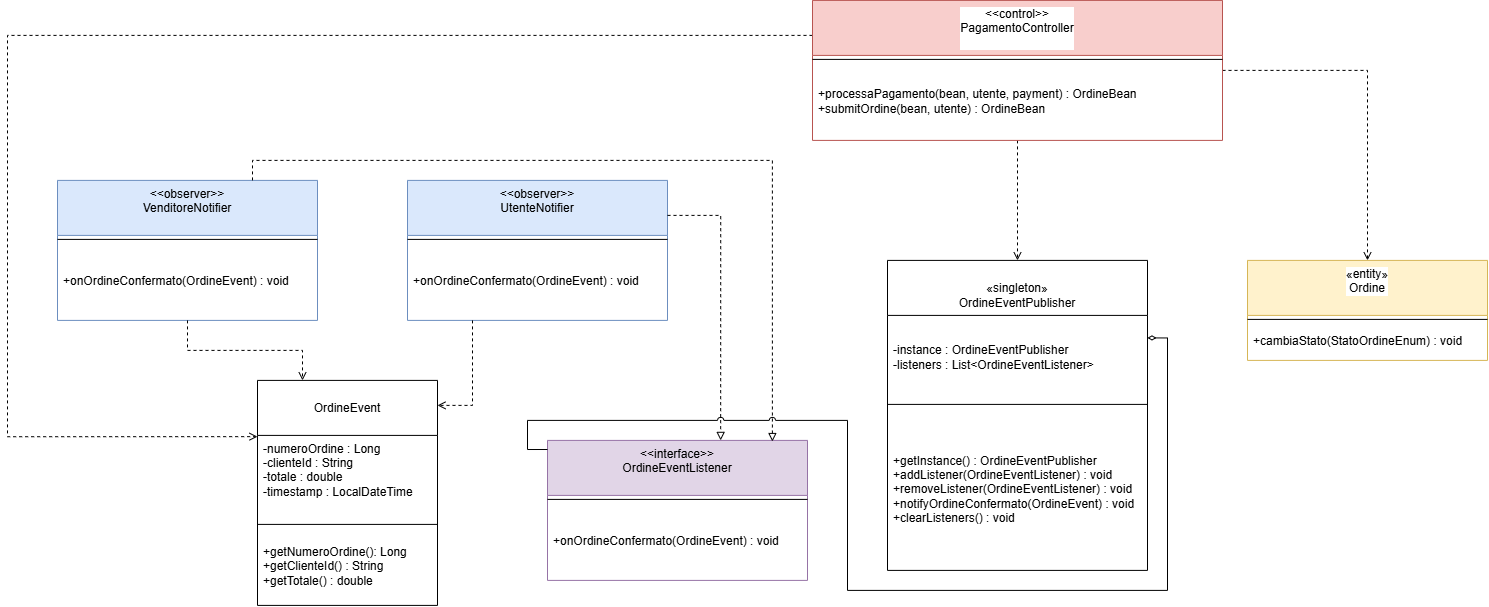

The diagram above was exported from draw.io. Its source (the exported page's mxGraphModel, read from the mxfile embedded in the PNG):
<mxGraphModel dx="1553" dy="2219" grid="1" gridSize="10" guides="1" tooltips="1" connect="1" arrows="1" fold="1" page="1" pageScale="1" pageWidth="827" pageHeight="1169" math="0" shadow="0">
  <root>
    <mxCell id="0" />
    <mxCell id="1" parent="0" />
    <mxCell id="bKI8gSwoQ43O5u8MjBdr-23" edge="1" parent="1" source="eDh-XS4ZUfJGD44Z-Zcp-30" style="edgeStyle=orthogonalEdgeStyle;shape=connector;rounded=0;jumpStyle=arc;orthogonalLoop=1;jettySize=auto;html=1;exitX=0.5;exitY=1;exitDx=0;exitDy=0;strokeColor=default;align=center;verticalAlign=middle;fontFamily=Helvetica;fontSize=12;fontColor=default;labelBackgroundColor=default;endArrow=open;endFill=0;dashed=1;" target="bKI8gSwoQ43O5u8MjBdr-9">
      <mxGeometry relative="1" as="geometry" />
    </mxCell>
    <mxCell id="bKI8gSwoQ43O5u8MjBdr-24" edge="1" parent="1" source="eDh-XS4ZUfJGD44Z-Zcp-30" style="edgeStyle=orthogonalEdgeStyle;shape=connector;rounded=0;jumpStyle=arc;orthogonalLoop=1;jettySize=auto;html=1;exitX=1;exitY=0.5;exitDx=0;exitDy=0;entryX=0.5;entryY=0;entryDx=0;entryDy=0;dashed=1;strokeColor=default;align=center;verticalAlign=middle;fontFamily=Helvetica;fontSize=12;fontColor=default;labelBackgroundColor=default;endArrow=open;endFill=0;" target="QETfpneguu_6BSbWAHyJ-9">
      <mxGeometry relative="1" as="geometry" />
    </mxCell>
    <mxCell id="bKI8gSwoQ43O5u8MjBdr-25" edge="1" parent="1" source="eDh-XS4ZUfJGD44Z-Zcp-30" style="edgeStyle=orthogonalEdgeStyle;shape=connector;rounded=0;jumpStyle=arc;orthogonalLoop=1;jettySize=auto;html=1;exitX=0;exitY=0.25;exitDx=0;exitDy=0;entryX=0;entryY=0.25;entryDx=0;entryDy=0;dashed=1;strokeColor=default;align=center;verticalAlign=middle;fontFamily=Helvetica;fontSize=12;fontColor=default;labelBackgroundColor=default;endArrow=open;endFill=0;" target="bKI8gSwoQ43O5u8MjBdr-1">
      <mxGeometry relative="1" as="geometry">
        <Array as="points">
          <mxPoint x="560" y="-115" />
          <mxPoint x="560" y="286.25" />
        </Array>
      </mxGeometry>
    </mxCell>
    <mxCell id="eDh-XS4ZUfJGD44Z-Zcp-30" parent="1" style="swimlane;fontStyle=0;align=center;verticalAlign=top;childLayout=stackLayout;horizontal=1;startSize=55;horizontalStack=0;resizeParent=1;resizeParentMax=0;resizeLast=0;collapsible=0;marginBottom=0;html=1;whiteSpace=wrap;fontFamily=Helvetica;fontSize=12;labelBackgroundColor=default;fillColor=#f8cecc;strokeColor=#b85450;swimlaneLine=1;" value="&lt;div&gt;&amp;lt;&amp;lt;control&amp;gt;&amp;gt;&lt;/div&gt;&lt;div&gt;PagamentoController&lt;/div&gt;&lt;div&gt;&lt;br&gt;&lt;/div&gt;" vertex="1">
      <mxGeometry height="140" width="410" x="1365" y="-150" as="geometry" />
    </mxCell>
    <mxCell id="eDh-XS4ZUfJGD44Z-Zcp-32" parent="eDh-XS4ZUfJGD44Z-Zcp-30" style="line;strokeWidth=1;fillColor=none;align=left;verticalAlign=middle;spacingTop=-1;spacingLeft=3;spacingRight=3;rotatable=0;labelPosition=right;points=[];portConstraint=eastwest;fontFamily=Helvetica;fontSize=12;fontColor=default;labelBackgroundColor=default;" value="" vertex="1">
      <mxGeometry height="8" width="410" y="55" as="geometry" />
    </mxCell>
    <mxCell id="eDh-XS4ZUfJGD44Z-Zcp-33" parent="eDh-XS4ZUfJGD44Z-Zcp-30" style="text;html=1;strokeColor=none;fillColor=none;align=left;verticalAlign=middle;spacingLeft=4;spacingRight=4;overflow=hidden;rotatable=0;points=[[0,0.5],[1,0.5]];portConstraint=eastwest;whiteSpace=wrap;fontFamily=Helvetica;fontSize=12;fontColor=default;labelBackgroundColor=default;" value="&lt;div&gt;+processaPagamento(bean, utente, payment) : OrdineBean&lt;/div&gt;&lt;div&gt;+submitOrdine(bean, utente) : OrdineBean&lt;/div&gt;" vertex="1">
      <mxGeometry height="77" width="410" y="63" as="geometry" />
    </mxCell>
    <mxCell id="QETfpneguu_6BSbWAHyJ-9" parent="1" style="swimlane;fontStyle=0;align=center;verticalAlign=top;childLayout=stackLayout;horizontal=1;startSize=55;horizontalStack=0;resizeParent=1;resizeParentMax=0;resizeLast=0;collapsible=0;marginBottom=0;html=1;whiteSpace=wrap;fontFamily=Helvetica;fontSize=12;labelBackgroundColor=default;fillColor=#fff2cc;strokeColor=#d6b656;" value="&lt;div&gt;&lt;div&gt;«entity»&lt;/div&gt;&lt;div&gt;Ordine&lt;/div&gt;&lt;/div&gt;" vertex="1">
      <mxGeometry height="100" width="240" x="1800" y="110" as="geometry" />
    </mxCell>
    <mxCell id="QETfpneguu_6BSbWAHyJ-10" parent="QETfpneguu_6BSbWAHyJ-9" style="line;strokeWidth=1;fillColor=none;align=left;verticalAlign=middle;spacingTop=-1;spacingLeft=3;spacingRight=3;rotatable=0;labelPosition=right;points=[];portConstraint=eastwest;fontFamily=Helvetica;fontSize=12;fontColor=default;labelBackgroundColor=default;" value="" vertex="1">
      <mxGeometry height="8" width="240" y="55" as="geometry" />
    </mxCell>
    <mxCell id="QETfpneguu_6BSbWAHyJ-11" parent="QETfpneguu_6BSbWAHyJ-9" style="text;html=1;strokeColor=none;fillColor=none;align=left;verticalAlign=middle;spacingLeft=4;spacingRight=4;overflow=hidden;rotatable=0;points=[[0,0.5],[1,0.5]];portConstraint=eastwest;whiteSpace=wrap;fontFamily=Helvetica;fontSize=12;fontColor=default;labelBackgroundColor=default;" value="+cambiaStato(StatoOrdineEnum) : void" vertex="1">
      <mxGeometry height="37" width="240" y="63" as="geometry" />
    </mxCell>
    <mxCell id="bKI8gSwoQ43O5u8MjBdr-1" parent="1" style="swimlane;fontStyle=0;align=center;verticalAlign=top;childLayout=stackLayout;horizontal=1;startSize=55;horizontalStack=0;resizeParent=1;resizeParentMax=0;resizeLast=0;collapsible=0;marginBottom=0;html=1;whiteSpace=wrap;" value="&lt;div&gt;&lt;br&gt;&lt;/div&gt;&lt;div&gt;OrdineEvent&lt;/div&gt;" vertex="1">
      <mxGeometry height="225" width="180" x="810" y="230" as="geometry" />
    </mxCell>
    <mxCell id="bKI8gSwoQ43O5u8MjBdr-3" parent="bKI8gSwoQ43O5u8MjBdr-1" style="text;html=1;strokeColor=none;fillColor=none;align=left;verticalAlign=middle;spacingLeft=4;spacingRight=4;overflow=hidden;rotatable=0;points=[[0,0.5],[1,0.5]];portConstraint=eastwest;whiteSpace=wrap;" value="&lt;div&gt;-numeroOrdine : Long&lt;/div&gt;&lt;div&gt;-clienteId : String&lt;/div&gt;&lt;div&gt;-totale : double&lt;/div&gt;&lt;div&gt;-timestamp : LocalDateTime&lt;/div&gt;&lt;div&gt;&lt;br&gt;&lt;/div&gt;" vertex="1">
      <mxGeometry height="85" width="180" y="55" as="geometry" />
    </mxCell>
    <mxCell id="bKI8gSwoQ43O5u8MjBdr-6" parent="bKI8gSwoQ43O5u8MjBdr-1" style="line;strokeWidth=1;fillColor=none;align=left;verticalAlign=middle;spacingTop=-1;spacingLeft=3;spacingRight=3;rotatable=0;labelPosition=right;points=[];portConstraint=eastwest;" value="" vertex="1">
      <mxGeometry height="8" width="180" y="140" as="geometry" />
    </mxCell>
    <mxCell id="bKI8gSwoQ43O5u8MjBdr-8" parent="bKI8gSwoQ43O5u8MjBdr-1" style="text;html=1;strokeColor=none;fillColor=none;align=left;verticalAlign=middle;spacingLeft=4;spacingRight=4;overflow=hidden;rotatable=0;points=[[0,0.5],[1,0.5]];portConstraint=eastwest;whiteSpace=wrap;" value="&lt;div&gt;+getNumeroOrdine(): Long&lt;/div&gt;&lt;div&gt;+getClienteId() : String&lt;/div&gt;&lt;div&gt;+getTotale() : double&lt;/div&gt;" vertex="1">
      <mxGeometry height="77" width="180" y="148" as="geometry" />
    </mxCell>
    <mxCell id="bKI8gSwoQ43O5u8MjBdr-9" parent="1" style="swimlane;fontStyle=0;align=center;verticalAlign=top;childLayout=stackLayout;horizontal=1;startSize=55;horizontalStack=0;resizeParent=1;resizeParentMax=0;resizeLast=0;collapsible=0;marginBottom=0;html=1;whiteSpace=wrap;" value="&lt;div&gt;&lt;br&gt;&lt;/div&gt;&lt;div&gt;«singleton»&lt;/div&gt;&lt;div&gt;OrdineEventPublisher&lt;/div&gt;" vertex="1">
      <mxGeometry height="310" width="260" x="1440" y="110" as="geometry" />
    </mxCell>
    <mxCell id="bKI8gSwoQ43O5u8MjBdr-10" parent="bKI8gSwoQ43O5u8MjBdr-9" style="text;html=1;strokeColor=none;fillColor=none;align=left;verticalAlign=middle;spacingLeft=4;spacingRight=4;overflow=hidden;rotatable=0;points=[[0,0.5],[1,0.5]];portConstraint=eastwest;whiteSpace=wrap;" value="&lt;div&gt;&lt;div&gt;-instance : OrdineEventPublisher&lt;/div&gt;&lt;div&gt;-listeners : List&amp;lt;OrdineEventListener&amp;gt;&lt;/div&gt;&lt;/div&gt;" vertex="1">
      <mxGeometry height="85" width="260" y="55" as="geometry" />
    </mxCell>
    <mxCell id="bKI8gSwoQ43O5u8MjBdr-11" parent="bKI8gSwoQ43O5u8MjBdr-9" style="line;strokeWidth=1;fillColor=none;align=left;verticalAlign=middle;spacingTop=-1;spacingLeft=3;spacingRight=3;rotatable=0;labelPosition=right;points=[];portConstraint=eastwest;" value="" vertex="1">
      <mxGeometry height="8" width="260" y="140" as="geometry" />
    </mxCell>
    <mxCell id="bKI8gSwoQ43O5u8MjBdr-12" parent="bKI8gSwoQ43O5u8MjBdr-9" style="text;html=1;strokeColor=none;fillColor=none;align=left;verticalAlign=middle;spacingLeft=4;spacingRight=4;overflow=hidden;rotatable=0;points=[[0,0.5],[1,0.5]];portConstraint=eastwest;whiteSpace=wrap;" value="&lt;div&gt;+getInstance() : OrdineEventPublisher&lt;/div&gt;&lt;div&gt;+addListener(OrdineEventListener) : void&lt;/div&gt;&lt;div&gt;+removeListener(OrdineEventListener) : void&lt;/div&gt;&lt;div&gt;+notifyOrdineConfermato(OrdineEvent) : void&lt;/div&gt;&lt;div&gt;+clearListeners() : void&lt;/div&gt;" vertex="1">
      <mxGeometry height="162" width="260" y="148" as="geometry" />
    </mxCell>
    <mxCell id="bKI8gSwoQ43O5u8MjBdr-13" parent="1" style="swimlane;fontStyle=0;align=center;verticalAlign=top;childLayout=stackLayout;horizontal=1;startSize=55;horizontalStack=0;resizeParent=1;resizeParentMax=0;resizeLast=0;collapsible=0;marginBottom=0;html=1;whiteSpace=wrap;fillColor=#dae8fc;strokeColor=#6c8ebf;" value="&lt;div&gt;&amp;lt;&amp;lt;observer&amp;gt;&amp;gt;&lt;/div&gt;&lt;div&gt;UtenteNotifier&lt;/div&gt;&lt;div&gt;&lt;br&gt;&lt;/div&gt;" vertex="1">
      <mxGeometry height="140" width="260" x="960" y="30" as="geometry" />
    </mxCell>
    <mxCell id="bKI8gSwoQ43O5u8MjBdr-15" parent="bKI8gSwoQ43O5u8MjBdr-13" style="line;strokeWidth=1;fillColor=none;align=left;verticalAlign=middle;spacingTop=-1;spacingLeft=3;spacingRight=3;rotatable=0;labelPosition=right;points=[];portConstraint=eastwest;" value="" vertex="1">
      <mxGeometry height="8" width="260" y="55" as="geometry" />
    </mxCell>
    <mxCell id="bKI8gSwoQ43O5u8MjBdr-16" parent="bKI8gSwoQ43O5u8MjBdr-13" style="text;html=1;strokeColor=none;fillColor=none;align=left;verticalAlign=middle;spacingLeft=4;spacingRight=4;overflow=hidden;rotatable=0;points=[[0,0.5],[1,0.5]];portConstraint=eastwest;whiteSpace=wrap;" value="+onOrdineConfermato(OrdineEvent) : void" vertex="1">
      <mxGeometry height="77" width="260" y="63" as="geometry" />
    </mxCell>
    <mxCell id="bKI8gSwoQ43O5u8MjBdr-17" parent="1" style="swimlane;fontStyle=0;align=center;verticalAlign=top;childLayout=stackLayout;horizontal=1;startSize=55;horizontalStack=0;resizeParent=1;resizeParentMax=0;resizeLast=0;collapsible=0;marginBottom=0;html=1;whiteSpace=wrap;fillColor=#dae8fc;strokeColor=#6c8ebf;" value="&lt;div&gt;&lt;div&gt;&amp;lt;&amp;lt;observer&amp;gt;&amp;gt;&lt;/div&gt;&lt;div&gt;VenditoreNotifier&lt;/div&gt;&lt;/div&gt;&lt;div&gt;&lt;br&gt;&lt;/div&gt;" vertex="1">
      <mxGeometry height="140" width="260" x="610" y="30" as="geometry" />
    </mxCell>
    <mxCell id="bKI8gSwoQ43O5u8MjBdr-18" parent="bKI8gSwoQ43O5u8MjBdr-17" style="line;strokeWidth=1;fillColor=none;align=left;verticalAlign=middle;spacingTop=-1;spacingLeft=3;spacingRight=3;rotatable=0;labelPosition=right;points=[];portConstraint=eastwest;" value="" vertex="1">
      <mxGeometry height="8" width="260" y="55" as="geometry" />
    </mxCell>
    <mxCell id="bKI8gSwoQ43O5u8MjBdr-19" parent="bKI8gSwoQ43O5u8MjBdr-17" style="text;html=1;strokeColor=none;fillColor=none;align=left;verticalAlign=middle;spacingLeft=4;spacingRight=4;overflow=hidden;rotatable=0;points=[[0,0.5],[1,0.5]];portConstraint=eastwest;whiteSpace=wrap;" value="&lt;span style=&quot;background-color: rgb(255, 255, 255);&quot;&gt;+onOrdineConfermato(OrdineEvent) : void&lt;/span&gt;" vertex="1">
      <mxGeometry height="77" width="260" y="63" as="geometry" />
    </mxCell>
    <mxCell id="bKI8gSwoQ43O5u8MjBdr-20" parent="1" style="swimlane;fontStyle=0;align=center;verticalAlign=top;childLayout=stackLayout;horizontal=1;startSize=55;horizontalStack=0;resizeParent=1;resizeParentMax=0;resizeLast=0;collapsible=0;marginBottom=0;html=1;whiteSpace=wrap;fillColor=#e1d5e7;strokeColor=#9673a6;" value="&lt;div&gt;&lt;div&gt;&amp;lt;&amp;lt;interface&amp;gt;&amp;gt;&lt;/div&gt;&lt;div&gt;OrdineEventListener&lt;/div&gt;&lt;/div&gt;&lt;div&gt;&lt;br&gt;&lt;/div&gt;" vertex="1">
      <mxGeometry height="140" width="260" x="1100" y="290" as="geometry" />
    </mxCell>
    <mxCell id="bKI8gSwoQ43O5u8MjBdr-21" parent="bKI8gSwoQ43O5u8MjBdr-20" style="line;strokeWidth=1;fillColor=none;align=left;verticalAlign=middle;spacingTop=-1;spacingLeft=3;spacingRight=3;rotatable=0;labelPosition=right;points=[];portConstraint=eastwest;" value="" vertex="1">
      <mxGeometry height="8" width="260" y="55" as="geometry" />
    </mxCell>
    <mxCell id="bKI8gSwoQ43O5u8MjBdr-22" parent="bKI8gSwoQ43O5u8MjBdr-20" style="text;html=1;strokeColor=none;fillColor=none;align=left;verticalAlign=middle;spacingLeft=4;spacingRight=4;overflow=hidden;rotatable=0;points=[[0,0.5],[1,0.5]];portConstraint=eastwest;whiteSpace=wrap;" value="+onOrdineConfermato(OrdineEvent) : void" vertex="1">
      <mxGeometry height="77" width="260" y="63" as="geometry" />
    </mxCell>
    <mxCell id="bKI8gSwoQ43O5u8MjBdr-26" edge="1" parent="1" source="bKI8gSwoQ43O5u8MjBdr-17" style="edgeStyle=orthogonalEdgeStyle;shape=connector;rounded=0;jumpStyle=arc;orthogonalLoop=1;jettySize=auto;html=1;exitX=0.5;exitY=1;exitDx=0;exitDy=0;entryX=0.25;entryY=0;entryDx=0;entryDy=0;dashed=1;strokeColor=default;align=center;verticalAlign=middle;fontFamily=Helvetica;fontSize=12;fontColor=default;labelBackgroundColor=default;endArrow=open;endFill=0;" target="bKI8gSwoQ43O5u8MjBdr-1">
      <mxGeometry relative="1" as="geometry" />
    </mxCell>
    <mxCell id="bKI8gSwoQ43O5u8MjBdr-27" edge="1" parent="1" source="bKI8gSwoQ43O5u8MjBdr-13" style="edgeStyle=orthogonalEdgeStyle;shape=connector;rounded=0;jumpStyle=arc;orthogonalLoop=1;jettySize=auto;html=1;exitX=0.25;exitY=1;exitDx=0;exitDy=0;entryX=1;entryY=0.111;entryDx=0;entryDy=0;entryPerimeter=0;dashed=1;strokeColor=default;align=center;verticalAlign=middle;fontFamily=Helvetica;fontSize=12;fontColor=default;labelBackgroundColor=default;endArrow=open;endFill=0;" target="bKI8gSwoQ43O5u8MjBdr-1">
      <mxGeometry relative="1" as="geometry" />
    </mxCell>
    <mxCell id="bKI8gSwoQ43O5u8MjBdr-28" edge="1" parent="1" source="bKI8gSwoQ43O5u8MjBdr-17" style="edgeStyle=orthogonalEdgeStyle;shape=connector;rounded=0;jumpStyle=arc;orthogonalLoop=1;jettySize=auto;html=1;exitX=0.75;exitY=0;exitDx=0;exitDy=0;entryX=0.865;entryY=0.008;entryDx=0;entryDy=0;entryPerimeter=0;dashed=1;strokeColor=default;align=center;verticalAlign=middle;fontFamily=Helvetica;fontSize=12;fontColor=default;labelBackgroundColor=default;endArrow=block;endFill=0;" target="bKI8gSwoQ43O5u8MjBdr-20">
      <mxGeometry relative="1" as="geometry" />
    </mxCell>
    <mxCell id="bKI8gSwoQ43O5u8MjBdr-29" edge="1" parent="1" source="bKI8gSwoQ43O5u8MjBdr-13" style="edgeStyle=orthogonalEdgeStyle;shape=connector;rounded=0;jumpStyle=arc;orthogonalLoop=1;jettySize=auto;html=1;exitX=1;exitY=0.25;exitDx=0;exitDy=0;entryX=0.666;entryY=0;entryDx=0;entryDy=0;entryPerimeter=0;dashed=1;strokeColor=default;align=center;verticalAlign=middle;fontFamily=Helvetica;fontSize=12;fontColor=default;labelBackgroundColor=default;endArrow=block;endFill=0;startArrow=none;startFill=0;" target="bKI8gSwoQ43O5u8MjBdr-20">
      <mxGeometry relative="1" as="geometry" />
    </mxCell>
    <mxCell id="bKI8gSwoQ43O5u8MjBdr-30" edge="1" parent="1" source="bKI8gSwoQ43O5u8MjBdr-9" style="edgeStyle=orthogonalEdgeStyle;shape=connector;rounded=0;jumpStyle=arc;orthogonalLoop=1;jettySize=auto;html=1;exitX=1;exitY=0.25;exitDx=0;exitDy=0;entryX=0;entryY=0.065;entryDx=0;entryDy=0;entryPerimeter=0;strokeColor=default;align=center;verticalAlign=middle;fontFamily=Helvetica;fontSize=12;fontColor=default;labelBackgroundColor=default;endArrow=none;startArrow=diamondThin;startFill=0;" target="bKI8gSwoQ43O5u8MjBdr-20">
      <mxGeometry relative="1" as="geometry" />
    </mxCell>
  </root>
</mxGraphModel>